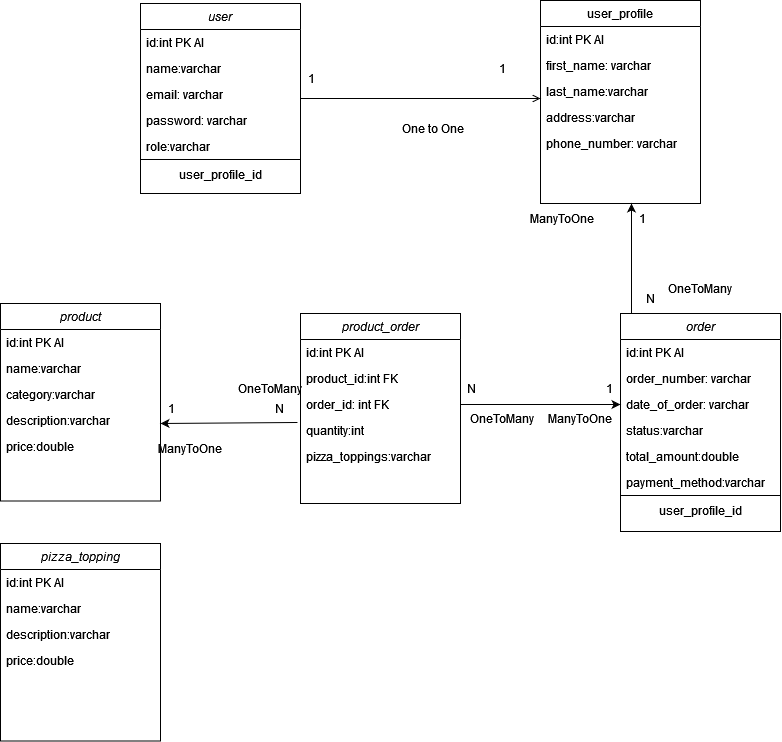

The diagram above was exported from draw.io. Its source (the exported page's mxGraphModel, read from the mxfile embedded in the PNG):
<mxGraphModel dx="1434" dy="754" grid="1" gridSize="10" guides="1" tooltips="1" connect="1" arrows="1" fold="1" page="1" pageScale="1" pageWidth="827" pageHeight="1169" background="#ffffff" math="0" shadow="0">
  <root>
    <mxCell id="WIyWlLk6GJQsqaUBKTNV-0" />
    <mxCell id="WIyWlLk6GJQsqaUBKTNV-1" parent="WIyWlLk6GJQsqaUBKTNV-0" />
    <mxCell id="zkfFHV4jXpPFQw0GAbJ--0" value="user" style="swimlane;fontStyle=2;align=center;verticalAlign=top;childLayout=stackLayout;horizontal=1;startSize=26;horizontalStack=0;resizeParent=1;resizeLast=0;collapsible=1;marginBottom=0;rounded=0;shadow=0;strokeWidth=1;labelBackgroundColor=none;" parent="WIyWlLk6GJQsqaUBKTNV-1" vertex="1">
      <mxGeometry x="150" y="70" width="160" height="190" as="geometry">
        <mxRectangle x="230" y="140" width="160" height="26" as="alternateBounds" />
      </mxGeometry>
    </mxCell>
    <mxCell id="zkfFHV4jXpPFQw0GAbJ--1" value="id:int PK AI" style="text;align=left;verticalAlign=top;spacingLeft=4;spacingRight=4;overflow=hidden;rotatable=0;points=[[0,0.5],[1,0.5]];portConstraint=eastwest;labelBackgroundColor=none;" parent="zkfFHV4jXpPFQw0GAbJ--0" vertex="1">
      <mxGeometry y="26" width="160" height="26" as="geometry" />
    </mxCell>
    <mxCell id="kUuIpjol6juYYyMGGJ0X-0" value="name:varchar" style="text;align=left;verticalAlign=top;spacingLeft=4;spacingRight=4;overflow=hidden;rotatable=0;points=[[0,0.5],[1,0.5]];portConstraint=eastwest;rounded=0;shadow=0;html=0;labelBackgroundColor=none;" vertex="1" parent="zkfFHV4jXpPFQw0GAbJ--0">
      <mxGeometry y="52" width="160" height="26" as="geometry" />
    </mxCell>
    <mxCell id="zkfFHV4jXpPFQw0GAbJ--2" value="email: varchar" style="text;align=left;verticalAlign=top;spacingLeft=4;spacingRight=4;overflow=hidden;rotatable=0;points=[[0,0.5],[1,0.5]];portConstraint=eastwest;rounded=0;shadow=0;html=0;labelBackgroundColor=none;" parent="zkfFHV4jXpPFQw0GAbJ--0" vertex="1">
      <mxGeometry y="78" width="160" height="26" as="geometry" />
    </mxCell>
    <mxCell id="zkfFHV4jXpPFQw0GAbJ--3" value="password: varchar" style="text;align=left;verticalAlign=top;spacingLeft=4;spacingRight=4;overflow=hidden;rotatable=0;points=[[0,0.5],[1,0.5]];portConstraint=eastwest;rounded=0;shadow=0;html=0;labelBackgroundColor=none;" parent="zkfFHV4jXpPFQw0GAbJ--0" vertex="1">
      <mxGeometry y="104" width="160" height="26" as="geometry" />
    </mxCell>
    <mxCell id="kUuIpjol6juYYyMGGJ0X-1" value="role:varchar" style="text;align=left;verticalAlign=top;spacingLeft=4;spacingRight=4;overflow=hidden;rotatable=0;points=[[0,0.5],[1,0.5]];portConstraint=eastwest;rounded=0;shadow=0;html=0;labelBackgroundColor=none;" vertex="1" parent="zkfFHV4jXpPFQw0GAbJ--0">
      <mxGeometry y="130" width="160" height="26" as="geometry" />
    </mxCell>
    <mxCell id="kUuIpjol6juYYyMGGJ0X-3" value="" style="endArrow=none;html=1;rounded=0;labelBackgroundColor=none;fontColor=default;" edge="1" parent="zkfFHV4jXpPFQw0GAbJ--0">
      <mxGeometry width="50" height="50" relative="1" as="geometry">
        <mxPoint y="156" as="sourcePoint" />
        <mxPoint x="160" y="156" as="targetPoint" />
        <Array as="points">
          <mxPoint x="90" y="156" />
        </Array>
      </mxGeometry>
    </mxCell>
    <mxCell id="kUuIpjol6juYYyMGGJ0X-48" value="user_profile_id" style="text;html=1;strokeColor=none;fillColor=none;align=center;verticalAlign=middle;whiteSpace=wrap;rounded=0;labelBackgroundColor=none;" vertex="1" parent="zkfFHV4jXpPFQw0GAbJ--0">
      <mxGeometry y="156" width="160" height="30" as="geometry" />
    </mxCell>
    <mxCell id="zkfFHV4jXpPFQw0GAbJ--17" value="user_profile" style="swimlane;fontStyle=0;align=center;verticalAlign=top;childLayout=stackLayout;horizontal=1;startSize=26;horizontalStack=0;resizeParent=1;resizeLast=0;collapsible=1;marginBottom=0;rounded=0;shadow=0;strokeWidth=1;labelBackgroundColor=none;" parent="WIyWlLk6GJQsqaUBKTNV-1" vertex="1">
      <mxGeometry x="550" y="67" width="160" height="203" as="geometry">
        <mxRectangle x="550" y="140" width="160" height="26" as="alternateBounds" />
      </mxGeometry>
    </mxCell>
    <mxCell id="zkfFHV4jXpPFQw0GAbJ--18" value="id:int PK AI" style="text;align=left;verticalAlign=top;spacingLeft=4;spacingRight=4;overflow=hidden;rotatable=0;points=[[0,0.5],[1,0.5]];portConstraint=eastwest;labelBackgroundColor=none;" parent="zkfFHV4jXpPFQw0GAbJ--17" vertex="1">
      <mxGeometry y="26" width="160" height="26" as="geometry" />
    </mxCell>
    <mxCell id="zkfFHV4jXpPFQw0GAbJ--19" value="first_name: varchar" style="text;align=left;verticalAlign=top;spacingLeft=4;spacingRight=4;overflow=hidden;rotatable=0;points=[[0,0.5],[1,0.5]];portConstraint=eastwest;rounded=0;shadow=0;html=0;labelBackgroundColor=none;" parent="zkfFHV4jXpPFQw0GAbJ--17" vertex="1">
      <mxGeometry y="52" width="160" height="26" as="geometry" />
    </mxCell>
    <mxCell id="zkfFHV4jXpPFQw0GAbJ--20" value="last_name:varchar" style="text;align=left;verticalAlign=top;spacingLeft=4;spacingRight=4;overflow=hidden;rotatable=0;points=[[0,0.5],[1,0.5]];portConstraint=eastwest;rounded=0;shadow=0;html=0;labelBackgroundColor=none;" parent="zkfFHV4jXpPFQw0GAbJ--17" vertex="1">
      <mxGeometry y="78" width="160" height="26" as="geometry" />
    </mxCell>
    <mxCell id="zkfFHV4jXpPFQw0GAbJ--21" value="address:varchar" style="text;align=left;verticalAlign=top;spacingLeft=4;spacingRight=4;overflow=hidden;rotatable=0;points=[[0,0.5],[1,0.5]];portConstraint=eastwest;rounded=0;shadow=0;html=0;labelBackgroundColor=none;" parent="zkfFHV4jXpPFQw0GAbJ--17" vertex="1">
      <mxGeometry y="104" width="160" height="26" as="geometry" />
    </mxCell>
    <mxCell id="kUuIpjol6juYYyMGGJ0X-60" value="phone_number: varchar" style="text;align=left;verticalAlign=top;spacingLeft=4;spacingRight=4;overflow=hidden;rotatable=0;points=[[0,0.5],[1,0.5]];portConstraint=eastwest;rounded=0;shadow=0;html=0;labelBackgroundColor=none;" vertex="1" parent="zkfFHV4jXpPFQw0GAbJ--17">
      <mxGeometry y="130" width="160" height="26" as="geometry" />
    </mxCell>
    <mxCell id="zkfFHV4jXpPFQw0GAbJ--26" value="" style="endArrow=open;shadow=0;strokeWidth=1;rounded=0;endFill=1;edgeStyle=elbowEdgeStyle;elbow=vertical;labelBackgroundColor=none;fontColor=default;" parent="WIyWlLk6GJQsqaUBKTNV-1" source="zkfFHV4jXpPFQw0GAbJ--0" target="zkfFHV4jXpPFQw0GAbJ--17" edge="1">
      <mxGeometry x="0.5" y="41" relative="1" as="geometry">
        <mxPoint x="380" y="192" as="sourcePoint" />
        <mxPoint x="540" y="192" as="targetPoint" />
        <mxPoint x="-40" y="32" as="offset" />
      </mxGeometry>
    </mxCell>
    <mxCell id="kUuIpjol6juYYyMGGJ0X-5" value="order" style="swimlane;fontStyle=2;align=center;verticalAlign=top;childLayout=stackLayout;horizontal=1;startSize=26;horizontalStack=0;resizeParent=1;resizeLast=0;collapsible=1;marginBottom=0;rounded=0;shadow=0;strokeWidth=1;labelBackgroundColor=none;" vertex="1" parent="WIyWlLk6GJQsqaUBKTNV-1">
      <mxGeometry x="630" y="380" width="160" height="218" as="geometry">
        <mxRectangle x="230" y="140" width="160" height="26" as="alternateBounds" />
      </mxGeometry>
    </mxCell>
    <mxCell id="kUuIpjol6juYYyMGGJ0X-6" value="id:int PK AI" style="text;align=left;verticalAlign=top;spacingLeft=4;spacingRight=4;overflow=hidden;rotatable=0;points=[[0,0.5],[1,0.5]];portConstraint=eastwest;labelBackgroundColor=none;" vertex="1" parent="kUuIpjol6juYYyMGGJ0X-5">
      <mxGeometry y="26" width="160" height="26" as="geometry" />
    </mxCell>
    <mxCell id="kUuIpjol6juYYyMGGJ0X-7" value="order_number: varchar" style="text;align=left;verticalAlign=top;spacingLeft=4;spacingRight=4;overflow=hidden;rotatable=0;points=[[0,0.5],[1,0.5]];portConstraint=eastwest;rounded=0;shadow=0;html=0;labelBackgroundColor=none;" vertex="1" parent="kUuIpjol6juYYyMGGJ0X-5">
      <mxGeometry y="52" width="160" height="26" as="geometry" />
    </mxCell>
    <mxCell id="kUuIpjol6juYYyMGGJ0X-29" value="date_of_order: varchar" style="text;align=left;verticalAlign=top;spacingLeft=4;spacingRight=4;overflow=hidden;rotatable=0;points=[[0,0.5],[1,0.5]];portConstraint=eastwest;rounded=0;shadow=0;html=0;labelBackgroundColor=none;" vertex="1" parent="kUuIpjol6juYYyMGGJ0X-5">
      <mxGeometry y="78" width="160" height="26" as="geometry" />
    </mxCell>
    <mxCell id="kUuIpjol6juYYyMGGJ0X-9" value="status:varchar" style="text;align=left;verticalAlign=top;spacingLeft=4;spacingRight=4;overflow=hidden;rotatable=0;points=[[0,0.5],[1,0.5]];portConstraint=eastwest;rounded=0;shadow=0;html=0;labelBackgroundColor=none;" vertex="1" parent="kUuIpjol6juYYyMGGJ0X-5">
      <mxGeometry y="104" width="160" height="26" as="geometry" />
    </mxCell>
    <mxCell id="kUuIpjol6juYYyMGGJ0X-10" value="total_amount:double" style="text;align=left;verticalAlign=top;spacingLeft=4;spacingRight=4;overflow=hidden;rotatable=0;points=[[0,0.5],[1,0.5]];portConstraint=eastwest;rounded=0;shadow=0;html=0;labelBackgroundColor=none;" vertex="1" parent="kUuIpjol6juYYyMGGJ0X-5">
      <mxGeometry y="130" width="160" height="26" as="geometry" />
    </mxCell>
    <mxCell id="kUuIpjol6juYYyMGGJ0X-69" value="payment_method:varchar" style="text;align=left;verticalAlign=top;spacingLeft=4;spacingRight=4;overflow=hidden;rotatable=0;points=[[0,0.5],[1,0.5]];portConstraint=eastwest;rounded=0;shadow=0;html=0;labelBackgroundColor=none;" vertex="1" parent="kUuIpjol6juYYyMGGJ0X-5">
      <mxGeometry y="156" width="160" height="26" as="geometry" />
    </mxCell>
    <mxCell id="kUuIpjol6juYYyMGGJ0X-50" value="" style="endArrow=none;html=1;rounded=0;entryX=1;entryY=0;entryDx=0;entryDy=0;exitX=0;exitY=0;exitDx=0;exitDy=0;labelBackgroundColor=none;fontColor=default;" edge="1" parent="kUuIpjol6juYYyMGGJ0X-5" source="kUuIpjol6juYYyMGGJ0X-49" target="kUuIpjol6juYYyMGGJ0X-49">
      <mxGeometry width="50" height="50" relative="1" as="geometry">
        <mxPoint x="-80" y="205" as="sourcePoint" />
        <mxPoint x="-30" y="155" as="targetPoint" />
      </mxGeometry>
    </mxCell>
    <mxCell id="kUuIpjol6juYYyMGGJ0X-49" value="user_profile_id" style="text;html=1;strokeColor=none;fillColor=none;align=center;verticalAlign=middle;whiteSpace=wrap;rounded=0;labelBackgroundColor=none;" vertex="1" parent="kUuIpjol6juYYyMGGJ0X-5">
      <mxGeometry y="182" width="160" height="30" as="geometry" />
    </mxCell>
    <mxCell id="kUuIpjol6juYYyMGGJ0X-12" value="product_order" style="swimlane;fontStyle=2;align=center;verticalAlign=top;childLayout=stackLayout;horizontal=1;startSize=26;horizontalStack=0;resizeParent=1;resizeLast=0;collapsible=1;marginBottom=0;rounded=0;shadow=0;strokeWidth=1;labelBackgroundColor=none;" vertex="1" parent="WIyWlLk6GJQsqaUBKTNV-1">
      <mxGeometry x="310" y="380" width="160" height="190" as="geometry">
        <mxRectangle x="230" y="140" width="160" height="26" as="alternateBounds" />
      </mxGeometry>
    </mxCell>
    <mxCell id="kUuIpjol6juYYyMGGJ0X-13" value="id:int PK AI" style="text;align=left;verticalAlign=top;spacingLeft=4;spacingRight=4;overflow=hidden;rotatable=0;points=[[0,0.5],[1,0.5]];portConstraint=eastwest;labelBackgroundColor=none;" vertex="1" parent="kUuIpjol6juYYyMGGJ0X-12">
      <mxGeometry y="26" width="160" height="26" as="geometry" />
    </mxCell>
    <mxCell id="kUuIpjol6juYYyMGGJ0X-14" value="product_id:int FK" style="text;align=left;verticalAlign=top;spacingLeft=4;spacingRight=4;overflow=hidden;rotatable=0;points=[[0,0.5],[1,0.5]];portConstraint=eastwest;rounded=0;shadow=0;html=0;labelBackgroundColor=none;" vertex="1" parent="kUuIpjol6juYYyMGGJ0X-12">
      <mxGeometry y="52" width="160" height="26" as="geometry" />
    </mxCell>
    <mxCell id="kUuIpjol6juYYyMGGJ0X-15" value="order_id: int FK" style="text;align=left;verticalAlign=top;spacingLeft=4;spacingRight=4;overflow=hidden;rotatable=0;points=[[0,0.5],[1,0.5]];portConstraint=eastwest;rounded=0;shadow=0;html=0;labelBackgroundColor=none;" vertex="1" parent="kUuIpjol6juYYyMGGJ0X-12">
      <mxGeometry y="78" width="160" height="26" as="geometry" />
    </mxCell>
    <mxCell id="kUuIpjol6juYYyMGGJ0X-19" value="quantity:int" style="text;align=left;verticalAlign=top;spacingLeft=4;spacingRight=4;overflow=hidden;rotatable=0;points=[[0,0.5],[1,0.5]];portConstraint=eastwest;rounded=0;shadow=0;html=0;labelBackgroundColor=none;" vertex="1" parent="kUuIpjol6juYYyMGGJ0X-12">
      <mxGeometry y="104" width="160" height="26" as="geometry" />
    </mxCell>
    <mxCell id="kUuIpjol6juYYyMGGJ0X-78" value="pizza_toppings:varchar" style="text;align=left;verticalAlign=top;spacingLeft=4;spacingRight=4;overflow=hidden;rotatable=0;points=[[0,0.5],[1,0.5]];portConstraint=eastwest;rounded=0;shadow=0;html=0;labelBackgroundColor=none;" vertex="1" parent="kUuIpjol6juYYyMGGJ0X-12">
      <mxGeometry y="130" width="160" height="26" as="geometry" />
    </mxCell>
    <mxCell id="kUuIpjol6juYYyMGGJ0X-20" value="product" style="swimlane;fontStyle=2;align=center;verticalAlign=top;childLayout=stackLayout;horizontal=1;startSize=26;horizontalStack=0;resizeParent=1;resizeLast=0;collapsible=1;marginBottom=0;rounded=0;shadow=0;strokeWidth=1;labelBackgroundColor=none;" vertex="1" parent="WIyWlLk6GJQsqaUBKTNV-1">
      <mxGeometry x="10" y="370" width="160" height="197.5" as="geometry">
        <mxRectangle x="230" y="140" width="160" height="26" as="alternateBounds" />
      </mxGeometry>
    </mxCell>
    <mxCell id="kUuIpjol6juYYyMGGJ0X-21" value="id:int PK AI" style="text;align=left;verticalAlign=top;spacingLeft=4;spacingRight=4;overflow=hidden;rotatable=0;points=[[0,0.5],[1,0.5]];portConstraint=eastwest;labelBackgroundColor=none;" vertex="1" parent="kUuIpjol6juYYyMGGJ0X-20">
      <mxGeometry y="26" width="160" height="26" as="geometry" />
    </mxCell>
    <mxCell id="kUuIpjol6juYYyMGGJ0X-22" value="name:varchar" style="text;align=left;verticalAlign=top;spacingLeft=4;spacingRight=4;overflow=hidden;rotatable=0;points=[[0,0.5],[1,0.5]];portConstraint=eastwest;rounded=0;shadow=0;html=0;labelBackgroundColor=none;" vertex="1" parent="kUuIpjol6juYYyMGGJ0X-20">
      <mxGeometry y="52" width="160" height="26" as="geometry" />
    </mxCell>
    <mxCell id="kUuIpjol6juYYyMGGJ0X-23" value="category:varchar" style="text;align=left;verticalAlign=top;spacingLeft=4;spacingRight=4;overflow=hidden;rotatable=0;points=[[0,0.5],[1,0.5]];portConstraint=eastwest;rounded=0;shadow=0;html=0;labelBackgroundColor=none;" vertex="1" parent="kUuIpjol6juYYyMGGJ0X-20">
      <mxGeometry y="78" width="160" height="26" as="geometry" />
    </mxCell>
    <mxCell id="kUuIpjol6juYYyMGGJ0X-25" value="description:varchar" style="text;align=left;verticalAlign=top;spacingLeft=4;spacingRight=4;overflow=hidden;rotatable=0;points=[[0,0.5],[1,0.5]];portConstraint=eastwest;rounded=0;shadow=0;html=0;labelBackgroundColor=none;" vertex="1" parent="kUuIpjol6juYYyMGGJ0X-20">
      <mxGeometry y="104" width="160" height="26" as="geometry" />
    </mxCell>
    <mxCell id="kUuIpjol6juYYyMGGJ0X-26" value="price:double" style="text;align=left;verticalAlign=top;spacingLeft=4;spacingRight=4;overflow=hidden;rotatable=0;points=[[0,0.5],[1,0.5]];portConstraint=eastwest;rounded=0;shadow=0;html=0;labelBackgroundColor=none;" vertex="1" parent="kUuIpjol6juYYyMGGJ0X-20">
      <mxGeometry y="130" width="160" height="26" as="geometry" />
    </mxCell>
    <mxCell id="kUuIpjol6juYYyMGGJ0X-27" value="" style="endArrow=classic;html=1;rounded=0;entryX=0;entryY=0;entryDx=0;entryDy=0;labelBackgroundColor=none;fontColor=default;" edge="1" parent="WIyWlLk6GJQsqaUBKTNV-1" target="kUuIpjol6juYYyMGGJ0X-35">
      <mxGeometry width="50" height="50" relative="1" as="geometry">
        <mxPoint x="641" y="380" as="sourcePoint" />
        <mxPoint x="620" y="270" as="targetPoint" />
      </mxGeometry>
    </mxCell>
    <mxCell id="kUuIpjol6juYYyMGGJ0X-28" value="" style="endArrow=classic;html=1;rounded=0;exitX=1;exitY=0.5;exitDx=0;exitDy=0;entryX=0;entryY=0.5;entryDx=0;entryDy=0;labelBackgroundColor=none;fontColor=default;" edge="1" parent="WIyWlLk6GJQsqaUBKTNV-1" source="kUuIpjol6juYYyMGGJ0X-15" target="kUuIpjol6juYYyMGGJ0X-29">
      <mxGeometry width="50" height="50" relative="1" as="geometry">
        <mxPoint x="650" y="380" as="sourcePoint" />
        <mxPoint x="570" y="471" as="targetPoint" />
        <Array as="points" />
      </mxGeometry>
    </mxCell>
    <mxCell id="kUuIpjol6juYYyMGGJ0X-30" value="" style="endArrow=classic;html=1;rounded=0;entryX=0;entryY=1;entryDx=0;entryDy=0;exitX=-0.019;exitY=0.192;exitDx=0;exitDy=0;exitPerimeter=0;labelBackgroundColor=none;fontColor=default;" edge="1" parent="WIyWlLk6GJQsqaUBKTNV-1" source="kUuIpjol6juYYyMGGJ0X-19" target="kUuIpjol6juYYyMGGJ0X-36">
      <mxGeometry width="50" height="50" relative="1" as="geometry">
        <mxPoint x="270" y="510" as="sourcePoint" />
        <mxPoint x="270" y="400" as="targetPoint" />
      </mxGeometry>
    </mxCell>
    <mxCell id="kUuIpjol6juYYyMGGJ0X-31" value="One to One" style="text;html=1;strokeColor=none;fillColor=none;align=center;verticalAlign=middle;whiteSpace=wrap;rounded=0;labelBackgroundColor=none;" vertex="1" parent="WIyWlLk6GJQsqaUBKTNV-1">
      <mxGeometry x="400" y="180" width="86" height="30" as="geometry" />
    </mxCell>
    <mxCell id="kUuIpjol6juYYyMGGJ0X-32" value="1" style="text;html=1;strokeColor=none;fillColor=none;align=center;verticalAlign=middle;whiteSpace=wrap;rounded=0;labelBackgroundColor=none;" vertex="1" parent="WIyWlLk6GJQsqaUBKTNV-1">
      <mxGeometry x="310" y="130" width="22" height="30" as="geometry" />
    </mxCell>
    <mxCell id="kUuIpjol6juYYyMGGJ0X-34" value="1" style="text;html=1;strokeColor=none;fillColor=none;align=center;verticalAlign=middle;whiteSpace=wrap;rounded=0;labelBackgroundColor=none;" vertex="1" parent="WIyWlLk6GJQsqaUBKTNV-1">
      <mxGeometry x="501" y="120" width="22" height="30" as="geometry" />
    </mxCell>
    <mxCell id="kUuIpjol6juYYyMGGJ0X-35" value="1" style="text;html=1;strokeColor=none;fillColor=none;align=center;verticalAlign=middle;whiteSpace=wrap;rounded=0;labelBackgroundColor=none;" vertex="1" parent="WIyWlLk6GJQsqaUBKTNV-1">
      <mxGeometry x="641" y="270" width="22" height="30" as="geometry" />
    </mxCell>
    <mxCell id="kUuIpjol6juYYyMGGJ0X-36" value="1" style="text;html=1;strokeColor=none;fillColor=none;align=center;verticalAlign=middle;whiteSpace=wrap;rounded=0;labelBackgroundColor=none;" vertex="1" parent="WIyWlLk6GJQsqaUBKTNV-1">
      <mxGeometry x="170" y="460" width="22" height="30" as="geometry" />
    </mxCell>
    <mxCell id="kUuIpjol6juYYyMGGJ0X-37" value="1" style="text;html=1;strokeColor=none;fillColor=none;align=center;verticalAlign=middle;whiteSpace=wrap;rounded=0;labelBackgroundColor=none;" vertex="1" parent="WIyWlLk6GJQsqaUBKTNV-1">
      <mxGeometry x="608" y="440" width="22" height="30" as="geometry" />
    </mxCell>
    <mxCell id="kUuIpjol6juYYyMGGJ0X-38" value="N" style="text;html=1;strokeColor=none;fillColor=none;align=center;verticalAlign=middle;whiteSpace=wrap;rounded=0;labelBackgroundColor=none;" vertex="1" parent="WIyWlLk6GJQsqaUBKTNV-1">
      <mxGeometry x="470" y="440" width="22" height="30" as="geometry" />
    </mxCell>
    <mxCell id="kUuIpjol6juYYyMGGJ0X-39" value="N" style="text;html=1;strokeColor=none;fillColor=none;align=center;verticalAlign=middle;whiteSpace=wrap;rounded=0;labelBackgroundColor=none;" vertex="1" parent="WIyWlLk6GJQsqaUBKTNV-1">
      <mxGeometry x="278" y="460" width="22" height="30" as="geometry" />
    </mxCell>
    <mxCell id="kUuIpjol6juYYyMGGJ0X-40" value="N" style="text;html=1;strokeColor=none;fillColor=none;align=center;verticalAlign=middle;whiteSpace=wrap;rounded=0;labelBackgroundColor=none;" vertex="1" parent="WIyWlLk6GJQsqaUBKTNV-1">
      <mxGeometry x="649" y="350" width="22" height="30" as="geometry" />
    </mxCell>
    <mxCell id="kUuIpjol6juYYyMGGJ0X-41" value="ManyToOne" style="text;html=1;strokeColor=none;fillColor=none;align=center;verticalAlign=middle;whiteSpace=wrap;rounded=0;labelBackgroundColor=none;" vertex="1" parent="WIyWlLk6GJQsqaUBKTNV-1">
      <mxGeometry x="542" y="270" width="60" height="30" as="geometry" />
    </mxCell>
    <mxCell id="kUuIpjol6juYYyMGGJ0X-42" value="OneToMany" style="text;html=1;strokeColor=none;fillColor=none;align=center;verticalAlign=middle;whiteSpace=wrap;rounded=0;labelBackgroundColor=none;" vertex="1" parent="WIyWlLk6GJQsqaUBKTNV-1">
      <mxGeometry x="680" y="340" width="60" height="30" as="geometry" />
    </mxCell>
    <mxCell id="kUuIpjol6juYYyMGGJ0X-43" value="ManyToOne" style="text;html=1;strokeColor=none;fillColor=none;align=center;verticalAlign=middle;whiteSpace=wrap;rounded=0;labelBackgroundColor=none;" vertex="1" parent="WIyWlLk6GJQsqaUBKTNV-1">
      <mxGeometry x="560" y="470" width="60" height="30" as="geometry" />
    </mxCell>
    <mxCell id="kUuIpjol6juYYyMGGJ0X-44" value="ManyToOne" style="text;html=1;strokeColor=none;fillColor=none;align=center;verticalAlign=middle;whiteSpace=wrap;rounded=0;labelBackgroundColor=none;" vertex="1" parent="WIyWlLk6GJQsqaUBKTNV-1">
      <mxGeometry x="170" y="500" width="60" height="30" as="geometry" />
    </mxCell>
    <mxCell id="kUuIpjol6juYYyMGGJ0X-45" value="OneToMany" style="text;html=1;strokeColor=none;fillColor=none;align=center;verticalAlign=middle;whiteSpace=wrap;rounded=0;labelBackgroundColor=none;" vertex="1" parent="WIyWlLk6GJQsqaUBKTNV-1">
      <mxGeometry x="482" y="470" width="60" height="30" as="geometry" />
    </mxCell>
    <mxCell id="kUuIpjol6juYYyMGGJ0X-46" value="OneToMany" style="text;html=1;strokeColor=none;fillColor=none;align=center;verticalAlign=middle;whiteSpace=wrap;rounded=0;labelBackgroundColor=none;" vertex="1" parent="WIyWlLk6GJQsqaUBKTNV-1">
      <mxGeometry x="250" y="440" width="60" height="30" as="geometry" />
    </mxCell>
    <mxCell id="kUuIpjol6juYYyMGGJ0X-71" value="pizza_topping" style="swimlane;fontStyle=2;align=center;verticalAlign=top;childLayout=stackLayout;horizontal=1;startSize=26;horizontalStack=0;resizeParent=1;resizeLast=0;collapsible=1;marginBottom=0;rounded=0;shadow=0;strokeWidth=1;labelBackgroundColor=none;" vertex="1" parent="WIyWlLk6GJQsqaUBKTNV-1">
      <mxGeometry x="10" y="610" width="160" height="197.5" as="geometry">
        <mxRectangle x="230" y="140" width="160" height="26" as="alternateBounds" />
      </mxGeometry>
    </mxCell>
    <mxCell id="kUuIpjol6juYYyMGGJ0X-72" value="id:int PK AI" style="text;align=left;verticalAlign=top;spacingLeft=4;spacingRight=4;overflow=hidden;rotatable=0;points=[[0,0.5],[1,0.5]];portConstraint=eastwest;labelBackgroundColor=none;" vertex="1" parent="kUuIpjol6juYYyMGGJ0X-71">
      <mxGeometry y="26" width="160" height="26" as="geometry" />
    </mxCell>
    <mxCell id="kUuIpjol6juYYyMGGJ0X-73" value="name:varchar" style="text;align=left;verticalAlign=top;spacingLeft=4;spacingRight=4;overflow=hidden;rotatable=0;points=[[0,0.5],[1,0.5]];portConstraint=eastwest;rounded=0;shadow=0;html=0;labelBackgroundColor=none;" vertex="1" parent="kUuIpjol6juYYyMGGJ0X-71">
      <mxGeometry y="52" width="160" height="26" as="geometry" />
    </mxCell>
    <mxCell id="kUuIpjol6juYYyMGGJ0X-75" value="description:varchar" style="text;align=left;verticalAlign=top;spacingLeft=4;spacingRight=4;overflow=hidden;rotatable=0;points=[[0,0.5],[1,0.5]];portConstraint=eastwest;rounded=0;shadow=0;html=0;labelBackgroundColor=none;" vertex="1" parent="kUuIpjol6juYYyMGGJ0X-71">
      <mxGeometry y="78" width="160" height="26" as="geometry" />
    </mxCell>
    <mxCell id="kUuIpjol6juYYyMGGJ0X-76" value="price:double" style="text;align=left;verticalAlign=top;spacingLeft=4;spacingRight=4;overflow=hidden;rotatable=0;points=[[0,0.5],[1,0.5]];portConstraint=eastwest;rounded=0;shadow=0;html=0;labelBackgroundColor=none;" vertex="1" parent="kUuIpjol6juYYyMGGJ0X-71">
      <mxGeometry y="104" width="160" height="26" as="geometry" />
    </mxCell>
  </root>
</mxGraphModel>